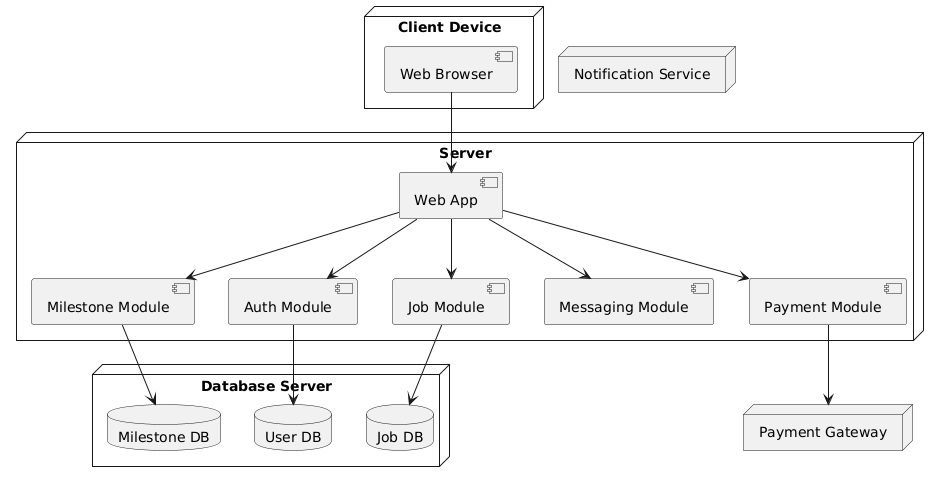

The diagram above was rendered by PlantUML. Its source (embedded in the PNG):
@startuml
node "Client Device" {
  component "Web Browser"
}

node "Server" {
  component "Web App"
  component "Job Module"
  component "Payment Module"
  component "Milestone Module"
  component "Messaging Module"
  component "Auth Module"
}

node "Database Server" {
  database "User DB"
  database "Job DB"
  database "Milestone DB"
}

node "Payment Gateway"

node "Notification Service"

"Web Browser" --> "Web App"
"Web App" --> "Job Module"
"Web App" --> "Payment Module"
"Payment Module" --> "Payment Gateway"
"Web App" --> "Milestone Module"
"Web App" --> "Messaging Module"
"Web App" --> "Auth Module"
"Job Module" --> "Job DB"
"Milestone Module" --> "Milestone DB"
"Auth Module" --> "User DB"
@enduml